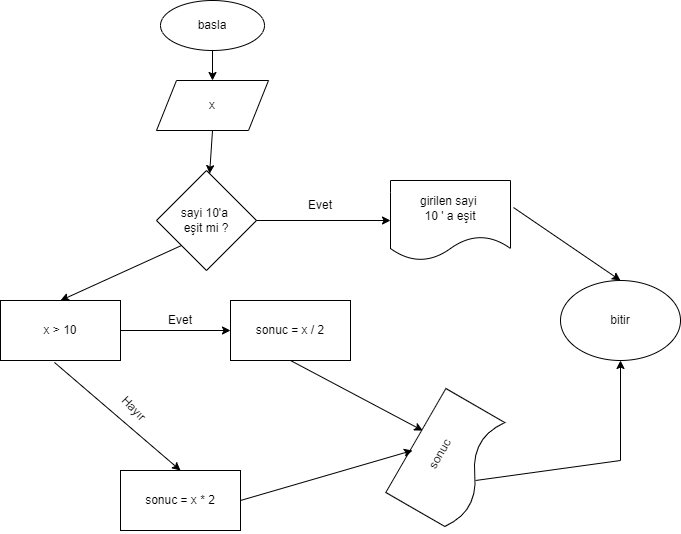

The diagram above was exported from draw.io. Its source (the exported page's mxGraphModel, read from the mxfile embedded in the PNG):
<mxGraphModel dx="868" dy="450" grid="1" gridSize="10" guides="1" tooltips="1" connect="1" arrows="1" fold="1" page="1" pageScale="1" pageWidth="827" pageHeight="1169" math="0" shadow="0">
  <root>
    <mxCell id="0" />
    <mxCell id="1" parent="0" />
    <mxCell id="OeZvOvyFP7VW9MgsEABe-1" value="basla" style="ellipse;whiteSpace=wrap;html=1;" vertex="1" parent="1">
      <mxGeometry x="330" y="10" width="104" height="50" as="geometry" />
    </mxCell>
    <mxCell id="OeZvOvyFP7VW9MgsEABe-2" value="x" style="shape=parallelogram;perimeter=parallelogramPerimeter;whiteSpace=wrap;html=1;fixedSize=1;" vertex="1" parent="1">
      <mxGeometry x="326" y="90" width="112" height="50" as="geometry" />
    </mxCell>
    <mxCell id="OeZvOvyFP7VW9MgsEABe-3" value="sayi 10'a&amp;nbsp;&lt;br&gt;eşit mi ?" style="rhombus;whiteSpace=wrap;html=1;" vertex="1" parent="1">
      <mxGeometry x="326" y="180" width="100" height="100" as="geometry" />
    </mxCell>
    <mxCell id="OeZvOvyFP7VW9MgsEABe-4" value="x &amp;gt; 10" style="rounded=0;whiteSpace=wrap;html=1;" vertex="1" parent="1">
      <mxGeometry x="170" y="310" width="120" height="60" as="geometry" />
    </mxCell>
    <mxCell id="OeZvOvyFP7VW9MgsEABe-5" value="sonuc = x / 2" style="rounded=0;whiteSpace=wrap;html=1;" vertex="1" parent="1">
      <mxGeometry x="400" y="310" width="120" height="60" as="geometry" />
    </mxCell>
    <mxCell id="OeZvOvyFP7VW9MgsEABe-7" value="" style="endArrow=classic;html=1;rounded=0;exitX=0;exitY=1;exitDx=0;exitDy=0;entryX=0.5;entryY=0;entryDx=0;entryDy=0;" edge="1" parent="1" source="OeZvOvyFP7VW9MgsEABe-3" target="OeZvOvyFP7VW9MgsEABe-4">
      <mxGeometry width="50" height="50" relative="1" as="geometry">
        <mxPoint x="390" y="450" as="sourcePoint" />
        <mxPoint x="440" y="400" as="targetPoint" />
      </mxGeometry>
    </mxCell>
    <mxCell id="OeZvOvyFP7VW9MgsEABe-9" value="" style="endArrow=classic;html=1;rounded=0;exitX=0.45;exitY=1.033;exitDx=0;exitDy=0;exitPerimeter=0;entryX=0.5;entryY=0;entryDx=0;entryDy=0;" edge="1" parent="1" source="OeZvOvyFP7VW9MgsEABe-4" target="OeZvOvyFP7VW9MgsEABe-20">
      <mxGeometry width="50" height="50" relative="1" as="geometry">
        <mxPoint x="390" y="450" as="sourcePoint" />
        <mxPoint x="280" y="420" as="targetPoint" />
      </mxGeometry>
    </mxCell>
    <mxCell id="OeZvOvyFP7VW9MgsEABe-10" value="" style="endArrow=classic;html=1;rounded=0;exitX=0.5;exitY=1;exitDx=0;exitDy=0;entryX=0.6;entryY=0.013;entryDx=0;entryDy=0;entryPerimeter=0;" edge="1" parent="1" source="OeZvOvyFP7VW9MgsEABe-5" target="OeZvOvyFP7VW9MgsEABe-13">
      <mxGeometry width="50" height="50" relative="1" as="geometry">
        <mxPoint x="390" y="450" as="sourcePoint" />
        <mxPoint x="379.03999999999996" y="430" as="targetPoint" />
      </mxGeometry>
    </mxCell>
    <mxCell id="OeZvOvyFP7VW9MgsEABe-11" value="" style="endArrow=classic;html=1;rounded=0;exitX=0.5;exitY=1;exitDx=0;exitDy=0;entryX=0.5;entryY=0;entryDx=0;entryDy=0;" edge="1" parent="1" source="OeZvOvyFP7VW9MgsEABe-1" target="OeZvOvyFP7VW9MgsEABe-2">
      <mxGeometry width="50" height="50" relative="1" as="geometry">
        <mxPoint x="390" y="150" as="sourcePoint" />
        <mxPoint x="440" y="100" as="targetPoint" />
      </mxGeometry>
    </mxCell>
    <mxCell id="OeZvOvyFP7VW9MgsEABe-12" value="" style="endArrow=classic;html=1;rounded=0;exitX=0.5;exitY=1;exitDx=0;exitDy=0;" edge="1" parent="1" source="OeZvOvyFP7VW9MgsEABe-2" target="OeZvOvyFP7VW9MgsEABe-3">
      <mxGeometry width="50" height="50" relative="1" as="geometry">
        <mxPoint x="390" y="150" as="sourcePoint" />
        <mxPoint x="440" y="100" as="targetPoint" />
      </mxGeometry>
    </mxCell>
    <mxCell id="OeZvOvyFP7VW9MgsEABe-13" value="sonuc" style="shape=document;whiteSpace=wrap;html=1;boundedLbl=1;rotation=-60;" vertex="1" parent="1">
      <mxGeometry x="560" y="430" width="120" height="80" as="geometry" />
    </mxCell>
    <mxCell id="OeZvOvyFP7VW9MgsEABe-14" value="bitir" style="ellipse;whiteSpace=wrap;html=1;" vertex="1" parent="1">
      <mxGeometry x="730" y="290" width="120" height="80" as="geometry" />
    </mxCell>
    <mxCell id="OeZvOvyFP7VW9MgsEABe-15" value="" style="endArrow=classic;html=1;rounded=0;exitX=0.46;exitY=0.896;exitDx=0;exitDy=0;exitPerimeter=0;entryX=0.5;entryY=1;entryDx=0;entryDy=0;" edge="1" parent="1" source="OeZvOvyFP7VW9MgsEABe-13" target="OeZvOvyFP7VW9MgsEABe-14">
      <mxGeometry width="50" height="50" relative="1" as="geometry">
        <mxPoint x="390" y="650" as="sourcePoint" />
        <mxPoint x="440" y="600" as="targetPoint" />
        <Array as="points">
          <mxPoint x="790" y="470" />
        </Array>
      </mxGeometry>
    </mxCell>
    <mxCell id="OeZvOvyFP7VW9MgsEABe-17" value="girilen sayi &lt;br&gt;10 ' a eşit" style="shape=document;whiteSpace=wrap;html=1;boundedLbl=1;" vertex="1" parent="1">
      <mxGeometry x="560" y="190" width="120" height="80" as="geometry" />
    </mxCell>
    <mxCell id="OeZvOvyFP7VW9MgsEABe-18" value="" style="endArrow=classic;html=1;rounded=0;exitX=1;exitY=0.5;exitDx=0;exitDy=0;" edge="1" parent="1" source="OeZvOvyFP7VW9MgsEABe-3" target="OeZvOvyFP7VW9MgsEABe-17">
      <mxGeometry width="50" height="50" relative="1" as="geometry">
        <mxPoint x="440" y="230" as="sourcePoint" />
        <mxPoint x="490" y="180" as="targetPoint" />
      </mxGeometry>
    </mxCell>
    <mxCell id="OeZvOvyFP7VW9MgsEABe-19" value="Evet" style="text;html=1;strokeColor=none;fillColor=none;align=center;verticalAlign=middle;whiteSpace=wrap;rounded=0;" vertex="1" parent="1">
      <mxGeometry x="460" y="200" width="60" height="30" as="geometry" />
    </mxCell>
    <mxCell id="OeZvOvyFP7VW9MgsEABe-20" value="sonuc = x * 2" style="rounded=0;whiteSpace=wrap;html=1;" vertex="1" parent="1">
      <mxGeometry x="290" y="480" width="120" height="60" as="geometry" />
    </mxCell>
    <mxCell id="OeZvOvyFP7VW9MgsEABe-21" value="Hayır" style="text;html=1;strokeColor=none;fillColor=none;align=center;verticalAlign=middle;whiteSpace=wrap;rounded=0;rotation=45;" vertex="1" parent="1">
      <mxGeometry x="265.61" y="400.94" width="74.6" height="34.95" as="geometry" />
    </mxCell>
    <mxCell id="OeZvOvyFP7VW9MgsEABe-22" value="" style="endArrow=classic;html=1;rounded=0;exitX=1;exitY=0.5;exitDx=0;exitDy=0;entryX=0;entryY=0.5;entryDx=0;entryDy=0;" edge="1" parent="1" source="OeZvOvyFP7VW9MgsEABe-4" target="OeZvOvyFP7VW9MgsEABe-5">
      <mxGeometry width="50" height="50" relative="1" as="geometry">
        <mxPoint x="390" y="450" as="sourcePoint" />
        <mxPoint x="440" y="400" as="targetPoint" />
      </mxGeometry>
    </mxCell>
    <mxCell id="OeZvOvyFP7VW9MgsEABe-23" value="Evet" style="text;html=1;strokeColor=none;fillColor=none;align=center;verticalAlign=middle;whiteSpace=wrap;rounded=0;" vertex="1" parent="1">
      <mxGeometry x="320" y="320" width="60" height="20" as="geometry" />
    </mxCell>
    <mxCell id="OeZvOvyFP7VW9MgsEABe-25" value="" style="endArrow=classic;html=1;rounded=0;exitX=1.025;exitY=0.338;exitDx=0;exitDy=0;exitPerimeter=0;entryX=0.5;entryY=0;entryDx=0;entryDy=0;" edge="1" parent="1" source="OeZvOvyFP7VW9MgsEABe-17" target="OeZvOvyFP7VW9MgsEABe-14">
      <mxGeometry width="50" height="50" relative="1" as="geometry">
        <mxPoint x="750" y="240" as="sourcePoint" />
        <mxPoint x="800" y="190" as="targetPoint" />
      </mxGeometry>
    </mxCell>
    <mxCell id="OeZvOvyFP7VW9MgsEABe-27" value="" style="endArrow=classic;html=1;rounded=0;exitX=1;exitY=0.5;exitDx=0;exitDy=0;entryX=0.414;entryY=0.026;entryDx=0;entryDy=0;entryPerimeter=0;" edge="1" parent="1" source="OeZvOvyFP7VW9MgsEABe-20" target="OeZvOvyFP7VW9MgsEABe-13">
      <mxGeometry width="50" height="50" relative="1" as="geometry">
        <mxPoint x="390" y="550" as="sourcePoint" />
        <mxPoint x="520" y="490" as="targetPoint" />
      </mxGeometry>
    </mxCell>
  </root>
</mxGraphModel>